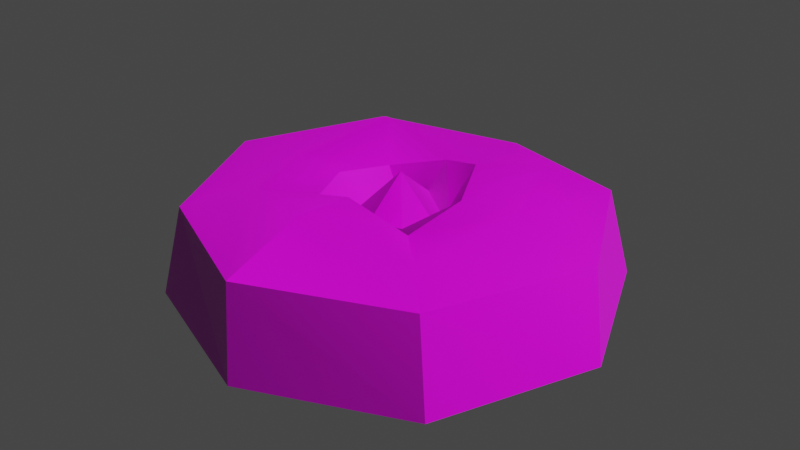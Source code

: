 # Source: Jumppad.blend  (saved by Blender 2.91.10; exported with 4.5.12 LTS)
import bpy
from mathutils import Matrix  # noqa: F401  (used for matrix-valued properties, if any)

bpy.ops.wm.read_factory_settings(use_empty=True)
scene = bpy.context.scene
scene.name = 'Scene'

# ---- collections
col_collection = bpy.data.collections.new('Collection'); scene.collection.children.link(col_collection)

# ---- images (referenced by path relative to the original .blend; pixels are not part of the script)
import os
ASSET_DIR = os.environ.get("B2B_ASSET_DIR", "")  # directory of the original .blend (textures are referenced by path, not embedded)
HERE = os.path.dirname(os.path.abspath(__file__))  # packed textures are extracted next to this script under _unpacked/

def load_image(name, relpath, width, height, colorspace="sRGB"):
    """Load a texture the original file referenced (path relative to the .blend, or extracted next to this script)."""
    p = next((c for c in (os.path.join(HERE, relpath), os.path.join(ASSET_DIR, relpath)) if relpath and os.path.exists(c)), "")
    if p:
        img = bpy.data.images.load(p, check_existing=True)
        img.name = name
    else:  # same state as the original file: an image datablock whose file is absent (Cycles renders it pink)
        img = bpy.data.images.new(name, width, height)
        img.source = "FILE"
        img.filepath = "//" + (relpath or name)
    img.colorspace_settings.name = colorspace
    return img
img_jumppadnormal = load_image('JumpPadNormal', 'JumpPadNormal.png', 1024, 1024, 'Non-Color')
img_jumppadao = load_image('JumpPadAO', 'JumpPadAO.png', 1024, 1024, 'sRGB')

# ---- materials (node trees are filled in below, after node groups)
mat_jumppad = bpy.data.materials.new('JumpPad')
mat_jumppad.use_transparent_shadow = False

# ---- node groups
ng_auto_smooth = bpy.data.node_groups.new('Auto Smooth', 'GeometryNodeTree')
_s = ng_auto_smooth.interface.new_socket(name='Geometry', in_out='OUTPUT', socket_type='NodeSocketGeometry')
_s = ng_auto_smooth.interface.new_socket(name='Geometry', in_out='INPUT', socket_type='NodeSocketGeometry')
_s = ng_auto_smooth.interface.new_socket(name='Angle', in_out='INPUT', socket_type='NodeSocketFloat')
_s.subtype = 'ANGLE'
_s.min_value = 0.0
_s.max_value = 3.142
ng_auto_smooth.is_modifier = True
_N = ng_auto_smooth.nodes; _L = ng_auto_smooth.links
n0 = _N.new('NodeGroupOutput'); n0.name = 'Group Output'; n0.location = (480, -100)
n1 = _N.new('NodeGroupInput'); n1.name = 'Group Input'; n1.location = (-420, -300)
n2 = _N.new('NodeGroupInput'); n2.name = 'Group Input.001'; n2.location = (-60, -100)
n3 = _N.new('GeometryNodeSetShadeSmooth'); n3.name = 'Set Shade Smooth'; n3.location = (120, -100)
n3.domain = 'EDGE'
n4 = _N.new('GeometryNodeSetShadeSmooth'); n4.name = 'Set Shade Smooth.001'; n4.location = (300, -100)
n5 = _N.new('GeometryNodeInputMeshEdgeAngle'); n5.name = 'Edge Angle'; n5.location = (-420, -220)
n6 = _N.new('GeometryNodeInputEdgeSmooth'); n6.name = 'Is Edge Smooth'; n6.location = (-60, -160)
n7 = _N.new('GeometryNodeInputShadeSmooth'); n7.name = 'Is Face Smooth'; n7.location = (-240, -340)
n8 = _N.new('FunctionNodeBooleanMath'); n8.name = 'Boolean Math'; n8.location = (-60, -220)
n9 = _N.new('FunctionNodeCompare'); n9.name = 'Compare'; n9.location = (-240, -180)
n9.operation = 'LESS_EQUAL'
_L.new(n5.outputs[0], n9.inputs[0])
_L.new(n4.outputs[0], n0.inputs[0])
_L.new(n1.outputs[1], n9.inputs[1])
_L.new(n9.outputs[0], n8.inputs[0])
_L.new(n7.outputs[0], n8.inputs[1])
_L.new(n2.outputs[0], n3.inputs[0])
_L.new(n6.outputs[0], n3.inputs[1])
_L.new(n3.outputs[0], n4.inputs[0])
_L.new(n8.outputs[0], n3.inputs[2])
n0.is_active_output = True

# ---- material node trees
mat_jumppad.use_nodes = True; mat_jumppad.node_tree.nodes.clear()
_N = mat_jumppad.node_tree.nodes; _L = mat_jumppad.node_tree.links
n0 = _N.new('ShaderNodeBsdfPrincipled'); n0.name = 'Principled BSDF'; n0.location = (10, 300)
n0.distribution = 'GGX'
n0.subsurface_method = 'BURLEY'
n0.inputs[3].default_value = 1.45
n0.inputs[27].default_value = (0.0, 0.0, 0.0, 1.0)
n0.inputs[28].default_value = 1.0
n1 = _N.new('ShaderNodeOutputMaterial'); n1.name = 'Material Output'; n1.location = (300, 300)
n2 = _N.new('ShaderNodeNormalMap'); n2.name = 'Normal Map'; n2.location = (-261, -138)
n2.uv_map = 'UVMap'
n3 = _N.new('ShaderNodeTexImage'); n3.name = 'Image Texture'; n3.location = (-634, -69)
n3.image = img_jumppadnormal
n4 = _N.new('ShaderNodeTexImage'); n4.name = 'Image Texture.001'; n4.location = (-634, 302)
n4.image = img_jumppadao
_L.new(n0.outputs[0], n1.inputs[0])
_L.new(n2.outputs[0], n0.inputs[5])
_L.new(n3.outputs[0], n2.inputs[1])
_L.new(n4.outputs[0], n0.inputs[0])
n1.is_active_output = True

# ---- world
world_world = bpy.data.worlds.new('World'); scene.world = world_world
world_world.use_nodes = True; world_world.node_tree.nodes.clear()
_N = world_world.node_tree.nodes; _L = world_world.node_tree.links
n0 = _N.new('ShaderNodeOutputWorld'); n0.name = 'World Output'; n0.location = (300, 300)
n1 = _N.new('ShaderNodeBackground'); n1.name = 'Background'; n1.location = (10, 300)
n1.inputs[0].default_value = (0.05088, 0.05088, 0.05088, 1.0)
_L.new(n1.outputs[0], n0.inputs[0])
n0.is_active_output = True
world_world.color = (0.05088, 0.05088, 0.05088)
world_world.use_sun_shadow = False
world_world.sun_shadow_jitter_overblur = 0.0

# ---- meshes
me_circle = bpy.data.meshes.new('Circle')
me_circle.from_pydata([(0.0009665, 2.282, 0.001943), (-1.612, 1.622, 0.001943), (-2.277, 0.0001489, 0.001943), (-1.614, -1.611, 0.001943), (0.005356, -2.277, 0.001943), (1.616, -1.616, 0.001943), (2.283, -0.006131, 0.001943), (1.614, 1.627, 0.001943), (0.001747, 1.952, 0.8526), (-1.467, 1.473, 0.9357), (-2.111, -0.0121, 0.9424), (-1.464, -1.456, 0.9223), (0.01137, -2.208, 0.9976), (1.343, -1.357, 0.8115), (2.17, -0.01958, 0.9639), (1.442, 1.458, 0.9113), (-0.001908, 1.291, 0.9059), (-0.9629, 0.9565, 1.216), (-1.317, 0.003456, 0.9978), (-0.9434, -0.9352, 1.08), (0.01316, -1.374, 1.27), (0.9203, -0.9178, 0.9314), (1.362, -0.01944, 1.196), (0.9718, 0.97, 1.212), (-0.01966, 0.7584, 1.058), (-0.5776, 0.5305, 0.9199), (-0.7688, -0.003357, 0.972), (-0.5382, -0.5315, 0.9928), (0.01044, -0.724, 1.204), (0.5534, -0.5489, 0.9276), (0.7308, -0.008083, 1.125), (0.5054, 0.5144, 1.239), (0.01286, 0.424, 0.8523), (-0.2754, 0.329, 0.7234), (-0.4135, -0.0004493, 0.7015), (-0.3004, -0.3039, 0.8135), (-0.001274, -0.4377, 0.8418), (0.2939, -0.3142, 0.8163), (0.4689, -0.02273, 0.7778), (0.3338, 0.3348, 0.6005), (0.0018, 0.01161, 1.196)], [], [(5, 13, 12, 4), (3, 11, 10, 2), (6, 14, 13, 5), (1, 9, 8, 0), (7, 15, 14, 6), (2, 10, 9, 1), (4, 12, 11, 3), (0, 8, 15, 7), (13, 21, 20, 12), (15, 23, 22, 14), (10, 18, 17, 9), (12, 20, 19, 11), (14, 22, 21, 13), (8, 16, 23, 15), (9, 17, 16, 8), (11, 19, 18, 10), (17, 25, 24, 16), (19, 27, 26, 18), (21, 29, 28, 20), (23, 31, 30, 22), (18, 26, 25, 17), (20, 28, 27, 19), (22, 30, 29, 21), (16, 24, 31, 23), (28, 36, 35, 27), (30, 38, 37, 29), (24, 32, 39, 31), (25, 33, 32, 24), (27, 35, 34, 26), (29, 37, 36, 28), (31, 39, 38, 30), (26, 34, 33, 25), (34, 40, 33), (36, 40, 35), (38, 40, 37), (32, 40, 39), (33, 40, 32), (35, 40, 34), (37, 40, 36), (39, 40, 38)])
me_circle.polygons.foreach_set('use_smooth', [True] * 40)
_k = set([(24, 25), (24, 31), (25, 26), (26, 27), (27, 28), (28, 29), (29, 30), (30, 31), (32, 33), (32, 39), (33, 34), (34, 35), (35, 36), (36, 37), (37, 38), (38, 39)])
me_circle.attributes.new('sharp_edge', 'BOOLEAN', 'EDGE').data.foreach_set('value', [ (min(e.vertices), max(e.vertices)) in _k for e in me_circle.edges])
_uv = me_circle.uv_layers.new(name='UVMap')
_uv.uv.foreach_set('vector', [0.9876, 0.6733, 0.8031, 0.6056, 0.7875, 0.3472, 0.9876, 0.251, 0.665, 9.936e-05, 0.6026, 0.1848, 0.3537, 0.2019, 0.2569, 0.005726, 0.7201, 0.9999, 0.6277, 0.8023, 0.8031, 0.6056, 0.9876, 0.6733, 9.936e-05, 0.3297, 0.1883, 0.3793, 0.202, 0.6366, 0.04107, 0.7113, 0.3058, 0.9878, 0.3877, 0.8136, 0.6277, 0.8023, 0.7201, 0.9999, 0.2569, 0.005726, 0.3537, 0.2019, 0.1883, 0.3793, 9.936e-05, 0.3297, 0.9876, 0.251, 0.7875, 0.3472, 0.6026, 0.1848, 0.665, 9.936e-05, 0.04107, 0.7113, 0.202, 0.6366, 0.3877, 0.8136, 0.3058, 0.9878, 0.8031, 0.6056, 0.6912, 0.5686, 0.6826, 0.4018, 0.7875, 0.3472, 0.3877, 0.8136, 0.4241, 0.7046, 0.5781, 0.6931, 0.6277, 0.8023, 0.3537, 0.2019, 0.4044, 0.3137, 0.2948, 0.4257, 0.1883, 0.3793, 0.7875, 0.3472, 0.6826, 0.4018, 0.5628, 0.3014, 0.6026, 0.1848, 0.6277, 0.8023, 0.5781, 0.6931, 0.6912, 0.5686, 0.8031, 0.6056, 0.202, 0.6366, 0.3077, 0.5877, 0.4241, 0.7046, 0.3877, 0.8136, 0.1883, 0.3793, 0.2948, 0.4257, 0.3077, 0.5877, 0.202, 0.6366, 0.6026, 0.1848, 0.5628, 0.3014, 0.4044, 0.3137, 0.3537, 0.2019, 0.2948, 0.4257, 0.3842, 0.4552, 0.3902, 0.5547, 0.3077, 0.5877, 0.5628, 0.3014, 0.5321, 0.3871, 0.4434, 0.3889, 0.4044, 0.3137, 0.6912, 0.5686, 0.6067, 0.5389, 0.6032, 0.4421, 0.6826, 0.4018, 0.4241, 0.7046, 0.4557, 0.6161, 0.538, 0.6095, 0.5781, 0.6931, 0.4044, 0.3137, 0.4434, 0.3889, 0.3842, 0.4552, 0.2948, 0.4257, 0.6826, 0.4018, 0.6032, 0.4421, 0.5321, 0.3871, 0.5628, 0.3014, 0.5781, 0.6931, 0.538, 0.6095, 0.6067, 0.5389, 0.6912, 0.5686, 0.3077, 0.5877, 0.3902, 0.5547, 0.4557, 0.6161, 0.4241, 0.7046, 0.6032, 0.4421, 0.5479, 0.4706, 0.5115, 0.4395, 0.5321, 0.3871, 0.538, 0.6095, 0.5237, 0.5537, 0.5523, 0.5168, 0.6067, 0.5389, 0.3902, 0.5547, 0.4448, 0.5251, 0.4812, 0.5502, 0.4557, 0.6161, 0.3842, 0.4552, 0.4376, 0.4805, 0.4448, 0.5251, 0.3902, 0.5547, 0.5321, 0.3871, 0.5115, 0.4395, 0.4655, 0.4456, 0.4434, 0.3889, 0.6067, 0.5389, 0.5523, 0.5168, 0.5479, 0.4706, 0.6032, 0.4421, 0.4557, 0.6161, 0.4812, 0.5502, 0.5237, 0.5537, 0.538, 0.6095, 0.4434, 0.3889, 0.4655, 0.4456, 0.4376, 0.4805, 0.3842, 0.4552, 0.4655, 0.4456, 0.4957, 0.498, 0.4376, 0.4805, 0.5479, 0.4706, 0.4957, 0.498, 0.5115, 0.4395, 0.5237, 0.5537, 0.4957, 0.498, 0.5523, 0.5168, 0.4448, 0.5251, 0.4957, 0.498, 0.4812, 0.5502, 0.4376, 0.4805, 0.4957, 0.498, 0.4448, 0.5251, 0.5115, 0.4395, 0.4957, 0.498, 0.4655, 0.4456, 0.5523, 0.5168, 0.4957, 0.498, 0.5479, 0.4706, 0.4812, 0.5502, 0.4957, 0.498, 0.5237, 0.5537])
me_circle.materials.append(mat_jumppad)
me_circle.use_remesh_fix_poles = True
me_circle.use_remesh_preserve_attributes = False
me_circle.use_mirror_vertex_groups = False
me_circle.update()

# ---- objects
ob_circle = bpy.data.objects.new('Circle', me_circle)

# ---- transforms, parenting, visibility, modifiers, constraints
ob_circle.location = (0.0, 0.0, 0.0)
ob_circle.lineart.crease_threshold = 0.0
_m = ob_circle.modifiers.new('Multires', 'MULTIRES')
_m.uv_smooth = 'PRESERVE_CORNERS'
_m.sculpt_levels = 4
_m.render_levels = 4
_m = ob_circle.modifiers.new('Auto Smooth', 'NODES')
_m.node_group = ng_auto_smooth
_gi = [s.identifier for s in ng_auto_smooth.interface.items_tree if s.item_type == 'SOCKET' and s.in_out == 'INPUT']
_m[_gi[1]] = 0.5236  # Angle

# ---- collection membership
col_collection.objects.link(ob_circle)

# ---- scene / render settings (as saved in the file)
scene.frame_start = 1; scene.frame_end = 39; scene.frame_set(1)
scene.render.engine = 'BLENDER_EEVEE_NEXT'
scene.cycles.use_denoising = False
scene.cycles.samples = 128
scene.cycles.sampling_pattern = 'TABULATED_SOBOL'
scene.cycles.use_adaptive_sampling = False
scene.cycles.use_light_tree = False
scene.cycles.bake_type = 'AO'
scene.view_settings.view_transform = 'Filmic'
bpy.context.view_layer.update()

# ---- added for rendering (the .blend has no active camera and no usable light): camera, sun
cam_auto = bpy.data.cameras.new('AutoCamera')
cam_auto.lens = 50.0
cam_auto.sensor_width = 36.0
cam_auto.clip_end = 1000.0
ob_auto_camera = bpy.data.objects.new('AutoCamera', cam_auto)
scene.collection.objects.link(ob_auto_camera)
ob_auto_camera.location = (6.08367, -7.29396, 5.50045)
ob_auto_camera.rotation_euler = (1.09748, -7.21219e-08, 0.694738)
scene.camera = ob_auto_camera
light_auto_sun = bpy.data.lights.new('AutoSun', 'SUN')
light_auto_sun.energy = 3.0
light_auto_sun.angle = 0.0523599
ob_auto_sun = bpy.data.objects.new('AutoSun', light_auto_sun)
scene.collection.objects.link(ob_auto_sun)
ob_auto_sun.rotation_euler = (0.872665, 0.174533, 0.523599)
bpy.context.view_layer.update()
